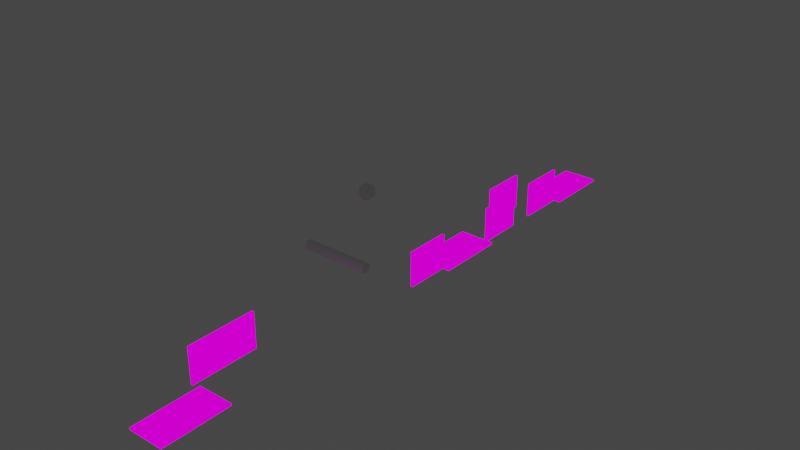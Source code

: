# Source: tutorial_Level_5_1.blend  (saved by Blender 2.91.10; exported with 4.5.12 LTS)
import bpy
from mathutils import Matrix  # noqa: F401  (used for matrix-valued properties, if any)

bpy.ops.wm.read_factory_settings(use_empty=True)
scene = bpy.context.scene
scene.name = 'Scene'

# ---- collections
col_collection = bpy.data.collections.new('Collection'); scene.collection.children.link(col_collection)

# ---- images (referenced by path relative to the original .blend; pixels are not part of the script)
import os
ASSET_DIR = os.environ.get("B2B_ASSET_DIR", "")  # directory of the original .blend (textures are referenced by path, not embedded)
HERE = os.path.dirname(os.path.abspath(__file__))  # packed textures are extracted next to this script under _unpacked/

def load_image(name, relpath, width, height, colorspace="sRGB"):
    """Load a texture the original file referenced (path relative to the .blend, or extracted next to this script)."""
    p = next((c for c in (os.path.join(HERE, relpath), os.path.join(ASSET_DIR, relpath)) if relpath and os.path.exists(c)), "")
    if p:
        img = bpy.data.images.load(p, check_existing=True)
        img.name = name
    else:  # same state as the original file: an image datablock whose file is absent (Cycles renders it pink)
        img = bpy.data.images.new(name, width, height)
        img.source = "FILE"
        img.filepath = "//" + (relpath or name)
    img.colorspace_settings.name = colorspace
    return img
img_color_png = load_image('Color.png', 'Color.png', 1024, 1024, 'sRGB')

# ---- materials (node trees are filled in below, after node groups)
mat_material = bpy.data.materials.new('Material')
mat_material.use_transparent_shadow = False

# ---- material node trees
mat_material.use_nodes = True; mat_material.node_tree.nodes.clear()
_N = mat_material.node_tree.nodes; _L = mat_material.node_tree.links
n0 = _N.new('ShaderNodeBsdfPrincipled'); n0.name = 'Principled BSDF'; n0.location = (10, 300)
n0.distribution = 'GGX'
n0.subsurface_method = 'BURLEY'
n0.inputs[3].default_value = 1.45
n0.inputs[27].default_value = (0.0, 0.0, 0.0, 1.0)
n0.inputs[28].default_value = 1.0
n1 = _N.new('ShaderNodeOutputMaterial'); n1.name = 'Material Output'; n1.location = (300, 300)
n2 = _N.new('ShaderNodeTexImage'); n2.name = 'Image Texture'; n2.location = (-441, 191)
n2.image = img_color_png
n3 = _N.new('ShaderNodeEmission'); n3.name = 'Emission Viewer'; n3.location = (300, 340)
n3.label = 'Viewer'
n3.hide = True
n4 = _N.new('ShaderNodeMapping'); n4.name = 'Mapping'; n4.location = (-731, 205)
n4.width = 240
n5 = _N.new('ShaderNodeTexCoord'); n5.name = 'Texture Coordinate'; n5.location = (-941, 188)
_L.new(n3.outputs[0], n1.inputs[0])
_L.new(n2.outputs[0], n3.inputs[0])
_L.new(n4.outputs[0], n2.inputs[0])
_L.new(n5.outputs[2], n4.inputs[0])
n1.is_active_output = True

# ---- world
world_world = bpy.data.worlds.new('World'); scene.world = world_world
world_world.use_nodes = True; world_world.node_tree.nodes.clear()
_N = world_world.node_tree.nodes; _L = world_world.node_tree.links
n0 = _N.new('ShaderNodeOutputWorld'); n0.name = 'World Output'; n0.location = (300, 300)
n1 = _N.new('ShaderNodeBackground'); n1.name = 'Background'; n1.location = (10, 300)
n1.inputs[0].default_value = (0.05088, 0.05088, 0.05088, 1.0)
_L.new(n1.outputs[0], n0.inputs[0])
n0.is_active_output = True
world_world.color = (0.05088, 0.05088, 0.05088)
world_world.use_sun_shadow = False
world_world.sun_shadow_jitter_overblur = 0.0

# ---- meshes
me_plane_009 = bpy.data.meshes.new('Plane.009')
me_plane_009.from_pydata([(-1.7, -5.822, 0.1954), (2.122, -5.822, 0.1954), (-1.7, 1.515, 0.1954), (2.122, 1.515, 0.1954)], [], [(0, 1, 3, 2)])
_uv = me_plane_009.uv_layers.new(name='UVMap')
_uv.uv.foreach_set('vector', [0.0, 0.0, 2.006, 0.0, 2.006, 2.997, 0.0, 2.997])
me_plane_009.materials.append(mat_material)
me_plane_009.use_remesh_fix_poles = True
me_plane_009.use_remesh_preserve_attributes = False
me_plane_009.use_mirror_vertex_groups = False
me_plane_009.update()
me_plane_002 = bpy.data.meshes.new('Plane.002')
me_plane_002.from_pydata([(-2.291, -3.81, 0.4225), (1.51, -3.81, 0.4225), (-2.291, 1.118, 0.4225), (1.51, 1.118, 0.4225)], [], [(0, 1, 3, 2)])
_uv = me_plane_002.uv_layers.new(name='UVMap')
_uv.uv.foreach_set('vector', [0.0, 1.979, 2.014, 1.979, 2.014, 4.002, 0.0, 4.002])
me_plane_002.materials.append(mat_material)
me_plane_002.use_remesh_fix_poles = True
me_plane_002.use_remesh_preserve_attributes = False
me_plane_002.use_mirror_vertex_groups = False
me_plane_002.update()
me_plane_013 = bpy.data.meshes.new('Plane.013')
me_plane_013.from_pydata([(-1.7, -5.822, 0.1954), (2.122, -5.822, 0.1954), (-1.7, 1.515, 0.1954), (2.122, 1.515, 0.1954)], [], [(0, 1, 3, 2)])
_uv = me_plane_013.uv_layers.new(name='UVMap')
_uv.uv.foreach_set('vector', [0.0, 0.0, 2.006, 0.0, 2.006, 2.997, 0.0, 2.997])
me_plane_013.materials.append(mat_material)
me_plane_013.use_remesh_fix_poles = True
me_plane_013.use_remesh_preserve_attributes = False
me_plane_013.use_mirror_vertex_groups = False
me_plane_013.update()
me_cube = bpy.data.meshes.new('Cube')
me_cube.from_pydata([(-0.7498, -0.7498, -0.7498), (-0.7498, -0.7498, 0.7498), (-0.7498, 0.7498, -0.7498), (-0.7498, 0.7498, 0.7498), (0.7498, -0.7498, -0.7498), (0.7498, -0.7498, 0.7498), (0.7498, 0.7498, -0.7498), (0.7498, 0.7498, 0.7498)], [], [(0, 1, 3, 2), (2, 3, 7, 6), (6, 7, 5, 4), (4, 5, 1, 0), (2, 6, 4, 0), (7, 3, 1, 5)])
_uv = me_cube.uv_layers.new(name='UVMap')
_uv.uv.foreach_set('vector', [0.375, 0.0, 0.625, 0.0, 0.625, 0.25, 0.375, 0.25, 0.375, 0.25, 0.625, 0.25, 0.625, 0.5, 0.375, 0.5, 0.375, 0.5, 0.625, 0.5, 0.625, 0.75, 0.375, 0.75, 0.375, 0.75, 0.625, 0.75, 0.625, 1.0, 0.375, 1.0, 0.125, 0.5, 0.375, 0.5, 0.375, 0.75, 0.125, 0.75, 0.625, 0.5, 0.875, 0.5, 0.875, 0.75, 0.625, 0.75])
me_cube.use_remesh_fix_poles = True
me_cube.use_remesh_preserve_attributes = False
me_cube.use_mirror_vertex_groups = False
me_cube.update()
me_plane_016 = bpy.data.meshes.new('Plane.016')
me_plane_016.from_pydata([(-1.7, -5.822, 0.1954), (2.122, -5.822, 0.1954), (-1.7, 1.515, 0.1954), (2.122, 1.515, 0.1954)], [], [(0, 1, 3, 2)])
_uv = me_plane_016.uv_layers.new(name='UVMap')
_uv.uv.foreach_set('vector', [0.0, 0.0, 2.006, 0.0, 2.006, 2.997, 0.0, 2.997])
me_plane_016.materials.append(mat_material)
me_plane_016.use_remesh_fix_poles = True
me_plane_016.use_remesh_preserve_attributes = False
me_plane_016.use_mirror_vertex_groups = False
me_plane_016.update()
me_plane_017 = bpy.data.meshes.new('Plane.017')
me_plane_017.from_pydata([(-1.7, -5.822, 0.1954), (2.122, -5.822, 0.1954), (-1.7, 1.515, 0.1954), (2.122, 1.515, 0.1954)], [], [(0, 1, 3, 2)])
_uv = me_plane_017.uv_layers.new(name='UVMap')
_uv.uv.foreach_set('vector', [0.0, 0.0, 2.006, 0.0, 2.006, 2.997, 0.0, 2.997])
me_plane_017.materials.append(mat_material)
me_plane_017.use_remesh_fix_poles = True
me_plane_017.use_remesh_preserve_attributes = False
me_plane_017.use_mirror_vertex_groups = False
me_plane_017.update()
me_cylinder = bpy.data.meshes.new('Cylinder')
me_cylinder.from_pydata([(2.07e-06, 0.4894, -3.493), (2.523e-06, 0.4894, 3.493), (0.09547, 0.48, -3.493), (0.09547, 0.48, 3.493), (0.1873, 0.4521, -3.493), (0.1873, 0.4521, 3.493), (0.2719, 0.4069, -3.493), (0.2719, 0.4069, 3.493), (0.346, 0.346, -3.493), (0.346, 0.346, 3.493), (0.4069, 0.2719, -3.493), (0.4069, 0.2719, 3.493), (0.4521, 0.1873, -3.493), (0.4521, 0.1873, 3.493), (0.48, 0.09547, -3.493), (0.48, 0.09547, 3.493), (0.4894, 4.524e-06, -3.493), (0.4894, 4.524e-06, 3.493), (0.48, -0.09547, -3.493), (0.48, -0.09547, 3.493), (0.4521, -0.1873, -3.493), (0.4521, -0.1873, 3.493), (0.4069, -0.2719, -3.493), (0.4069, -0.2719, 3.493), (0.346, -0.346, -3.493), (0.346, -0.346, 3.493), (0.2719, -0.4069, -3.493), (0.2719, -0.4069, 3.493), (0.1873, -0.4521, -3.493), (0.1873, -0.4521, 3.493), (0.09547, -0.48, -3.493), (0.09547, -0.48, 3.493), (1.91e-06, -0.4894, -3.493), (2.364e-06, -0.4894, 3.493), (-0.09547, -0.48, -3.493), (-0.09547, -0.48, 3.493), (-0.1873, -0.4521, -3.493), (-0.1873, -0.4521, 3.493), (-0.2719, -0.4069, -3.493), (-0.2719, -0.4069, 3.493), (-0.346, -0.346, -3.493), (-0.346, -0.346, 3.493), (-0.4069, -0.2719, -3.493), (-0.4069, -0.2719, 3.493), (-0.4521, -0.1873, -3.493), (-0.4521, -0.1873, 3.493), (-0.48, -0.09547, -3.493), (-0.48, -0.09547, 3.493), (-0.4894, 4.96e-06, -3.493), (-0.4894, 4.96e-06, 3.493), (-0.48, 0.09548, -3.493), (-0.48, 0.09548, 3.493), (-0.4521, 0.1873, -3.493), (-0.4521, 0.1873, 3.493), (-0.4069, 0.2719, -3.493), (-0.4069, 0.2719, 3.493), (-0.346, 0.346, -3.493), (-0.346, 0.346, 3.493), (-0.2719, 0.4069, -3.493), (-0.2719, 0.4069, 3.493), (-0.1873, 0.4521, -3.493), (-0.1873, 0.4521, 3.493), (-0.09547, 0.48, -3.493), (-0.09547, 0.48, 3.493)], [], [(0, 1, 3, 2), (2, 3, 5, 4), (4, 5, 7, 6), (6, 7, 9, 8), (8, 9, 11, 10), (10, 11, 13, 12), (12, 13, 15, 14), (14, 15, 17, 16), (16, 17, 19, 18), (18, 19, 21, 20), (20, 21, 23, 22), (22, 23, 25, 24), (24, 25, 27, 26), (26, 27, 29, 28), (28, 29, 31, 30), (30, 31, 33, 32), (32, 33, 35, 34), (34, 35, 37, 36), (36, 37, 39, 38), (38, 39, 41, 40), (40, 41, 43, 42), (42, 43, 45, 44), (44, 45, 47, 46), (46, 47, 49, 48), (48, 49, 51, 50), (50, 51, 53, 52), (52, 53, 55, 54), (54, 55, 57, 56), (56, 57, 59, 58), (58, 59, 61, 60), (3, 1, 63, 61, 59, 57, 55, 53, 51, 49, 47, 45, 43, 41, 39, 37, 35, 33, 31, 29, 27, 25, 23, 21, 19, 17, 15, 13, 11, 9, 7, 5), (60, 61, 63, 62), (62, 63, 1, 0), (0, 2, 4, 6, 8, 10, 12, 14, 16, 18, 20, 22, 24, 26, 28, 30, 32, 34, 36, 38, 40, 42, 44, 46, 48, 50, 52, 54, 56, 58, 60, 62)])
_uv = me_cylinder.uv_layers.new(name='UVMap')
_uv.uv.foreach_set('vector', [1.0, 0.5, 1.0, 1.0, 0.9688, 1.0, 0.9688, 0.5, 0.9688, 0.5, 0.9688, 1.0, 0.9375, 1.0, 0.9375, 0.5, 0.9375, 0.5, 0.9375, 1.0, 0.9062, 1.0, 0.9062, 0.5, 0.9062, 0.5, 0.9062, 1.0, 0.875, 1.0, 0.875, 0.5, 0.875, 0.5, 0.875, 1.0, 0.8438, 1.0, 0.8438, 0.5, 0.8438, 0.5, 0.8438, 1.0, 0.8125, 1.0, 0.8125, 0.5, 0.8125, 0.5, 0.8125, 1.0, 0.7812, 1.0, 0.7812, 0.5, 0.7812, 0.5, 0.7812, 1.0, 0.75, 1.0, 0.75, 0.5, 0.75, 0.5, 0.75, 1.0, 0.7188, 1.0, 0.7188, 0.5, 0.7188, 0.5, 0.7188, 1.0, 0.6875, 1.0, 0.6875, 0.5, 0.6875, 0.5, 0.6875, 1.0, 0.6562, 1.0, 0.6562, 0.5, 0.6562, 0.5, 0.6562, 1.0, 0.625, 1.0, 0.625, 0.5, 0.625, 0.5, 0.625, 1.0, 0.5938, 1.0, 0.5938, 0.5, 0.5938, 0.5, 0.5938, 1.0, 0.5625, 1.0, 0.5625, 0.5, 0.5625, 0.5, 0.5625, 1.0, 0.5312, 1.0, 0.5312, 0.5, 0.5312, 0.5, 0.5312, 1.0, 0.5, 1.0, 0.5, 0.5, 0.5, 0.5, 0.5, 1.0, 0.4688, 1.0, 0.4688, 0.5, 0.4688, 0.5, 0.4688, 1.0, 0.4375, 1.0, 0.4375, 0.5, 0.4375, 0.5, 0.4375, 1.0, 0.4062, 1.0, 0.4062, 0.5, 0.4062, 0.5, 0.4062, 1.0, 0.375, 1.0, 0.375, 0.5, 0.375, 0.5, 0.375, 1.0, 0.3438, 1.0, 0.3438, 0.5, 0.3438, 0.5, 0.3438, 1.0, 0.3125, 1.0, 0.3125, 0.5, 0.3125, 0.5, 0.3125, 1.0, 0.2812, 1.0, 0.2812, 0.5, 0.2812, 0.5, 0.2812, 1.0, 0.25, 1.0, 0.25, 0.5, 0.25, 0.5, 0.25, 1.0, 0.2188, 1.0, 0.2188, 0.5, 0.2188, 0.5, 0.2188, 1.0, 0.1875, 1.0, 0.1875, 0.5, 0.1875, 0.5, 0.1875, 1.0, 0.1562, 1.0, 0.1562, 0.5, 0.1562, 0.5, 0.1562, 1.0, 0.125, 1.0, 0.125, 0.5, 0.125, 0.5, 0.125, 1.0, 0.09375, 1.0, 0.09375, 0.5, 0.09375, 0.5, 0.09375, 1.0, 0.0625, 1.0, 0.0625, 0.5, 0.2968, 0.4854, 0.25, 0.49, 0.2032, 0.4854, 0.1582, 0.4717, 0.1167, 0.4496, 0.08029, 0.4197, 0.05045, 0.3833, 0.02827, 0.3418, 0.01461, 0.2968, 0.01, 0.25, 0.01461, 0.2032, 0.02827, 0.1582, 0.05045, 0.1167, 0.08029, 0.08029, 0.1167, 0.05045, 0.1582, 0.02827, 0.2032, 0.01461, 0.25, 0.01, 0.2968, 0.01461, 0.3418, 0.02827, 0.3833, 0.05045, 0.4197, 0.08029, 0.4496, 0.1167, 0.4717, 0.1582, 0.4854, 0.2032, 0.49, 0.25, 0.4854, 0.2968, 0.4717, 0.3418, 0.4496, 0.3833, 0.4197, 0.4197, 0.3833, 0.4496, 0.3418, 0.4717, 0.0625, 0.5, 0.0625, 1.0, 0.03125, 1.0, 0.03125, 0.5, 0.03125, 0.5, 0.03125, 1.0, 0.0, 1.0, 0.0, 0.5, 0.75, 0.49, 0.7968, 0.4854, 0.8418, 0.4717, 0.8833, 0.4496, 0.9197, 0.4197, 0.9496, 0.3833, 0.9717, 0.3418, 0.9854, 0.2968, 0.99, 0.25, 0.9854, 0.2032, 0.9717, 0.1582, 0.9496, 0.1167, 0.9197, 0.08029, 0.8833, 0.05045, 0.8418, 0.02827, 0.7968, 0.01461, 0.75, 0.01, 0.7032, 0.01461, 0.6582, 0.02827, 0.6167, 0.05045, 0.5803, 0.08029, 0.5504, 0.1167, 0.5283, 0.1582, 0.5146, 0.2032, 0.51, 0.25, 0.5146, 0.2968, 0.5283, 0.3418, 0.5504, 0.3833, 0.5803, 0.4197, 0.6167, 0.4496, 0.6582, 0.4717, 0.7032, 0.4854])
me_cylinder.use_remesh_fix_poles = True
me_cylinder.use_remesh_preserve_attributes = False
me_cylinder.use_mirror_vertex_groups = False
me_cylinder.update()

# ---- objects
ob_plane_003 = bpy.data.objects.new('Plane.003', me_plane_009)
ob_plane_007 = bpy.data.objects.new('Plane.007', me_plane_002)
ob_plane_008 = bpy.data.objects.new('Plane.008', me_plane_002)
ob_plane_009 = bpy.data.objects.new('Plane.009', me_plane_002)
ob_plane_001 = bpy.data.objects.new('Plane.001', me_plane_013)
ob_cube = bpy.data.objects.new('Cube', me_cube)
ob_plane_002 = bpy.data.objects.new('Plane.002', me_plane_002)
ob_plane_005 = bpy.data.objects.new('Plane.005', me_plane_016)
ob_plane_004 = bpy.data.objects.new('Plane.004', me_plane_017)
ob_cylinder = bpy.data.objects.new('Cylinder', me_cylinder)

# ---- transforms, parenting, visibility, modifiers, constraints
ob_plane_003.location = (-0.2262, -3.824, -0.1225)
ob_plane_003.rotation_euler = (0.0, -0.0, 3.142)
ob_plane_003.lineart.crease_threshold = 0.0
_m = ob_plane_003.modifiers.new('Solidify', 'SOLIDIFY')
_m.thickness = 0.225
_m.use_even_offset = True
_m.use_quality_normals = True
ob_plane_007.location = (0.2539, -9.258, 2.1)
ob_plane_007.rotation_euler = (-3.142, -1.571, 0.0)
ob_plane_007.lineart.crease_threshold = 0.0
_m = ob_plane_007.modifiers.new('Solidify', 'SOLIDIFY')
_m.thickness = 0.225
_m.use_even_offset = True
_m.use_quality_normals = True
ob_plane_008.location = (-2.117, -13.09, 2.1)
ob_plane_008.rotation_euler = (-3.142, -1.571, 0.0)
ob_plane_008.lineart.crease_threshold = 0.0
_m = ob_plane_008.modifiers.new('Solidify', 'SOLIDIFY')
_m.thickness = 0.225
_m.use_even_offset = True
_m.use_quality_normals = True
ob_plane_009.location = (0.2539, -17.09, 2.1)
ob_plane_009.rotation_euler = (-3.142, -1.571, 0.0)
ob_plane_009.lineart.crease_threshold = 0.0
_m = ob_plane_009.modifiers.new('Solidify', 'SOLIDIFY')
_m.thickness = 0.225
_m.use_even_offset = True
_m.use_quality_normals = True
ob_plane_001.location = (-0.2262, -24.16, -0.1225)
ob_plane_001.rotation_euler = (0.0, -0.0, 3.142)
ob_plane_001.lineart.crease_threshold = 0.0
_m = ob_plane_001.modifiers.new('Solidify', 'SOLIDIFY')
_m.thickness = 0.225
_m.use_even_offset = True
_m.use_quality_normals = True
ob_cube.location = (-1.13, -34.81, 11.1)
ob_cube.lineart.crease_threshold = 0.0
_m = ob_cube.modifiers.new('Bevel', 'BEVEL')
_m.width = 0.474
_m.width_pct = 0.474
_m.limit_method = 'NONE'
ob_plane_002.location = (0.2539, -29.3, 2.1)
ob_plane_002.rotation_euler = (-3.142, -1.571, 0.0)
ob_plane_002.lineart.crease_threshold = 0.0
_m = ob_plane_002.modifiers.new('Solidify', 'SOLIDIFY')
_m.thickness = 0.225
_m.use_even_offset = True
_m.use_quality_normals = True
ob_plane_005.location = (-3.271, -53.46, 1.584)
ob_plane_005.rotation_euler = (-3.142, -1.571, 0.0)
ob_plane_005.lineart.crease_threshold = 0.0
_m = ob_plane_005.modifiers.new('Solidify', 'SOLIDIFY')
_m.thickness = 0.225
_m.use_even_offset = True
_m.use_quality_normals = True
ob_plane_004.location = (-0.2262, -60.59, -0.1225)
ob_plane_004.rotation_euler = (0.0, -0.0, 3.142)
ob_plane_004.lineart.crease_threshold = 0.0
_m = ob_plane_004.modifiers.new('Solidify', 'SOLIDIFY')
_m.thickness = 0.225
_m.use_even_offset = True
_m.use_quality_normals = True
ob_cylinder.location = (-1.207, -38.95, 6.201)
ob_cylinder.rotation_euler = (-0.0, 1.571, 0.0)
ob_cylinder.lineart.crease_threshold = 0.0

# ---- collection membership
col_collection.objects.link(ob_plane_003)
col_collection.objects.link(ob_plane_007)
col_collection.objects.link(ob_plane_008)
col_collection.objects.link(ob_plane_009)
col_collection.objects.link(ob_plane_001)
col_collection.objects.link(ob_cube)
col_collection.objects.link(ob_plane_002)
col_collection.objects.link(ob_plane_005)
col_collection.objects.link(ob_plane_004)
col_collection.objects.link(ob_cylinder)

# ---- scene / render settings (as saved in the file)
scene.frame_start = 1; scene.frame_end = 250; scene.frame_set(230)
scene.render.engine = 'BLENDER_EEVEE_NEXT'
scene.cycles.use_denoising = False
scene.cycles.samples = 128
scene.cycles.sampling_pattern = 'TABULATED_SOBOL'
scene.cycles.use_adaptive_sampling = False
scene.cycles.use_light_tree = False
scene.view_settings.view_transform = 'Filmic'
bpy.context.view_layer.update()

# ---- added for rendering (the .blend has no active camera): camera
cam_auto = bpy.data.cameras.new('AutoCamera')
cam_auto.lens = 50.0
cam_auto.sensor_width = 36.0
cam_auto.clip_end = 1065.19
ob_auto_camera = bpy.data.objects.new('AutoCamera', cam_auto)
scene.collection.objects.link(ob_auto_camera)
ob_auto_camera.location = (59.4878, -102.889, 54.3871)
ob_auto_camera.rotation_euler = (1.09748, -7.21219e-08, 0.694738)
scene.camera = ob_auto_camera
bpy.context.view_layer.update()
